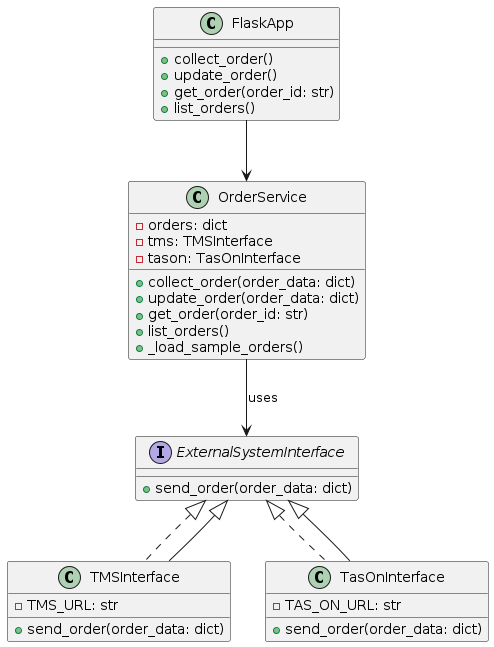

The diagram above was rendered by PlantUML. Its source (embedded in the PNG):
@startuml

!define EXTERNAL_SYSTEM_INTERFACE

' 외부 시스템 인터페이스 정의
interface ExternalSystemInterface {
    +send_order(order_data: dict)
}

' TMS 인터페이스
class TMSInterface implements ExternalSystemInterface {
    -TMS_URL: str
    +send_order(order_data: dict)
}

' TasOn 인터페이스
class TasOnInterface implements ExternalSystemInterface {
    -TAS_ON_URL: str
    +send_order(order_data: dict)
}

' 주문 관리 시스템
class OrderService {
    -orders: dict
    -tms: TMSInterface
    -tason: TasOnInterface
    +collect_order(order_data: dict)
    +update_order(order_data: dict)
    +get_order(order_id: str)
    +list_orders()
    +_load_sample_orders()
}

' Flask 엔드포인트에서 OrderService 호출
class FlaskApp {
    +collect_order()
    +update_order()
    +get_order(order_id: str)
    +list_orders()
}

' 관계 정의
OrderService --> ExternalSystemInterface : "uses"
ExternalSystemInterface <|-- TMSInterface
ExternalSystemInterface <|-- TasOnInterface
FlaskApp --> OrderService

@enduml